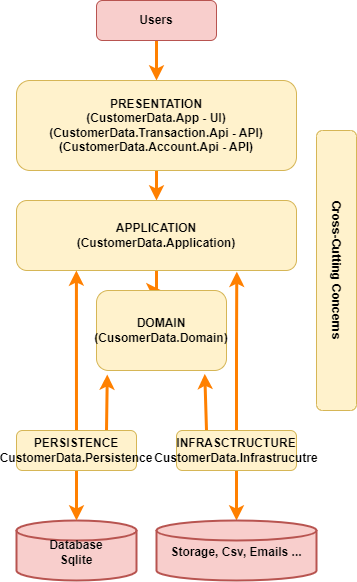

The diagram above was exported from draw.io. Its source (the exported page's mxGraphModel, read from the mxfile embedded in the PNG):
<mxGraphModel dx="1209" dy="642" grid="1" gridSize="10" guides="1" tooltips="1" connect="1" arrows="1" fold="1" page="1" pageScale="1" pageWidth="850" pageHeight="1100" math="0" shadow="0">
  <root>
    <mxCell id="0" />
    <mxCell id="1" parent="0" />
    <mxCell id="hoIVqcJ50_7qzDen5r93-6" value="" style="edgeStyle=orthogonalEdgeStyle;rounded=0;orthogonalLoop=1;jettySize=auto;html=1;strokeWidth=3;strokeColor=#FF8000;" parent="1" source="hoIVqcJ50_7qzDen5r93-1" target="hoIVqcJ50_7qzDen5r93-2" edge="1">
      <mxGeometry relative="1" as="geometry" />
    </mxCell>
    <mxCell id="hoIVqcJ50_7qzDen5r93-1" value="Users" style="rounded=1;whiteSpace=wrap;html=1;fontStyle=1;fillColor=#f8cecc;strokeColor=#b85450;" parent="1" vertex="1">
      <mxGeometry x="320" y="30" width="120" height="40" as="geometry" />
    </mxCell>
    <mxCell id="hoIVqcJ50_7qzDen5r93-7" value="" style="rounded=0;orthogonalLoop=1;jettySize=auto;html=1;strokeWidth=3;strokeColor=#FF8000;" parent="1" source="hoIVqcJ50_7qzDen5r93-2" target="hoIVqcJ50_7qzDen5r93-3" edge="1">
      <mxGeometry relative="1" as="geometry" />
    </mxCell>
    <mxCell id="hoIVqcJ50_7qzDen5r93-2" value="PRESENTATION&lt;br&gt;(CustomerData.App - UI)&lt;br&gt;(CustomerData.Transaction.Api - API)&lt;br&gt;(CustomerData.Account.Api - API)&lt;br&gt;" style="rounded=1;whiteSpace=wrap;html=1;fontStyle=1;fillColor=#fff2cc;strokeColor=#d6b656;" parent="1" vertex="1">
      <mxGeometry x="240" y="110" width="280" height="90" as="geometry" />
    </mxCell>
    <mxCell id="hoIVqcJ50_7qzDen5r93-8" value="" style="edgeStyle=orthogonalEdgeStyle;rounded=0;orthogonalLoop=1;jettySize=auto;html=1;strokeWidth=3;strokeColor=#FF8000;" parent="1" source="hoIVqcJ50_7qzDen5r93-3" target="hoIVqcJ50_7qzDen5r93-4" edge="1">
      <mxGeometry relative="1" as="geometry" />
    </mxCell>
    <mxCell id="hoIVqcJ50_7qzDen5r93-3" value="APPLICATION&lt;br&gt;(CustomerData.Application)" style="rounded=1;whiteSpace=wrap;html=1;fontStyle=1;fillColor=#fff2cc;strokeColor=#d6b656;" parent="1" vertex="1">
      <mxGeometry x="240" y="230" width="280" height="70" as="geometry" />
    </mxCell>
    <mxCell id="hoIVqcJ50_7qzDen5r93-4" value="DOMAIN&lt;br&gt;(CusomerData.Domain)" style="rounded=1;whiteSpace=wrap;html=1;fontStyle=1;fillColor=#fff2cc;strokeColor=#d6b656;" parent="1" vertex="1">
      <mxGeometry x="320" y="320" width="130" height="80" as="geometry" />
    </mxCell>
    <mxCell id="hoIVqcJ50_7qzDen5r93-5" value="Database&lt;br&gt;Sqlite" style="strokeWidth=2;html=1;shape=mxgraph.flowchart.database;whiteSpace=wrap;fontStyle=1;spacingTop=3;fillColor=#f8cecc;strokeColor=#b85450;" parent="1" vertex="1">
      <mxGeometry x="240" y="550" width="120" height="60" as="geometry" />
    </mxCell>
    <mxCell id="hoIVqcJ50_7qzDen5r93-16" value="" style="edgeStyle=none;rounded=0;orthogonalLoop=1;jettySize=auto;html=1;strokeColor=#FF8000;strokeWidth=3;fontColor=#FF8000;" parent="1" source="hoIVqcJ50_7qzDen5r93-13" target="hoIVqcJ50_7qzDen5r93-5" edge="1">
      <mxGeometry relative="1" as="geometry" />
    </mxCell>
    <mxCell id="hoIVqcJ50_7qzDen5r93-20" style="edgeStyle=none;rounded=0;orthogonalLoop=1;jettySize=auto;html=1;entryX=0.214;entryY=1;entryDx=0;entryDy=0;entryPerimeter=0;strokeColor=#FF8000;strokeWidth=3;fontColor=#FF8000;" parent="1" source="hoIVqcJ50_7qzDen5r93-13" target="hoIVqcJ50_7qzDen5r93-3" edge="1">
      <mxGeometry relative="1" as="geometry" />
    </mxCell>
    <mxCell id="_qWG6JvdO8K7i4ulOOKd-1" style="rounded=0;orthogonalLoop=1;jettySize=auto;html=1;exitX=0.75;exitY=0;exitDx=0;exitDy=0;entryX=0.083;entryY=1.05;entryDx=0;entryDy=0;entryPerimeter=0;strokeWidth=3;strokeColor=#FF8000;" parent="1" source="hoIVqcJ50_7qzDen5r93-13" target="hoIVqcJ50_7qzDen5r93-4" edge="1">
      <mxGeometry relative="1" as="geometry" />
    </mxCell>
    <mxCell id="hoIVqcJ50_7qzDen5r93-13" value="PERSISTENCE&lt;br&gt;CustomerData.Persistence" style="rounded=1;whiteSpace=wrap;html=1;fontStyle=1;fillColor=#fff2cc;strokeColor=#d6b656;" parent="1" vertex="1">
      <mxGeometry x="240" y="460" width="120" height="40" as="geometry" />
    </mxCell>
    <mxCell id="hoIVqcJ50_7qzDen5r93-17" value="" style="edgeStyle=none;rounded=0;orthogonalLoop=1;jettySize=auto;html=1;strokeColor=#FF8000;strokeWidth=3;fontColor=#FF8000;" parent="1" source="hoIVqcJ50_7qzDen5r93-14" target="hoIVqcJ50_7qzDen5r93-15" edge="1">
      <mxGeometry relative="1" as="geometry" />
    </mxCell>
    <mxCell id="hoIVqcJ50_7qzDen5r93-21" style="edgeStyle=none;rounded=0;orthogonalLoop=1;jettySize=auto;html=1;strokeColor=#FF8000;strokeWidth=3;fontColor=#FF8000;entryX=0.787;entryY=1.017;entryDx=0;entryDy=0;entryPerimeter=0;" parent="1" source="hoIVqcJ50_7qzDen5r93-14" edge="1" target="hoIVqcJ50_7qzDen5r93-3">
      <mxGeometry relative="1" as="geometry">
        <mxPoint x="460" y="310" as="targetPoint" />
        <Array as="points">
          <mxPoint x="460" y="380" />
        </Array>
      </mxGeometry>
    </mxCell>
    <mxCell id="_qWG6JvdO8K7i4ulOOKd-3" style="rounded=0;orthogonalLoop=1;jettySize=auto;html=1;exitX=0.25;exitY=0;exitDx=0;exitDy=0;entryX=0.833;entryY=1.042;entryDx=0;entryDy=0;entryPerimeter=0;strokeColor=#FF8000;strokeWidth=3;" parent="1" source="hoIVqcJ50_7qzDen5r93-14" target="hoIVqcJ50_7qzDen5r93-4" edge="1">
      <mxGeometry relative="1" as="geometry" />
    </mxCell>
    <mxCell id="hoIVqcJ50_7qzDen5r93-14" value="INFRASCTRUCTURE&lt;br&gt;CustomerData.Infrastrucutre" style="rounded=1;whiteSpace=wrap;html=1;fontStyle=1;fillColor=#fff2cc;strokeColor=#d6b656;" parent="1" vertex="1">
      <mxGeometry x="400" y="460" width="120" height="40" as="geometry" />
    </mxCell>
    <mxCell id="hoIVqcJ50_7qzDen5r93-15" value="Storage, Csv, Emails ..." style="strokeWidth=2;html=1;shape=mxgraph.flowchart.database;whiteSpace=wrap;fontStyle=1;spacingTop=3;fillColor=#f8cecc;strokeColor=#b85450;" parent="1" vertex="1">
      <mxGeometry x="380" y="550" width="160" height="60" as="geometry" />
    </mxCell>
    <mxCell id="hoIVqcJ50_7qzDen5r93-22" value="Cross-Cutting Concerns" style="rounded=1;whiteSpace=wrap;html=1;fontStyle=1;fillColor=#fff2cc;strokeColor=#d6b656;rotation=90;" parent="1" vertex="1">
      <mxGeometry x="420" y="280" width="280" height="40" as="geometry" />
    </mxCell>
  </root>
</mxGraphModel>